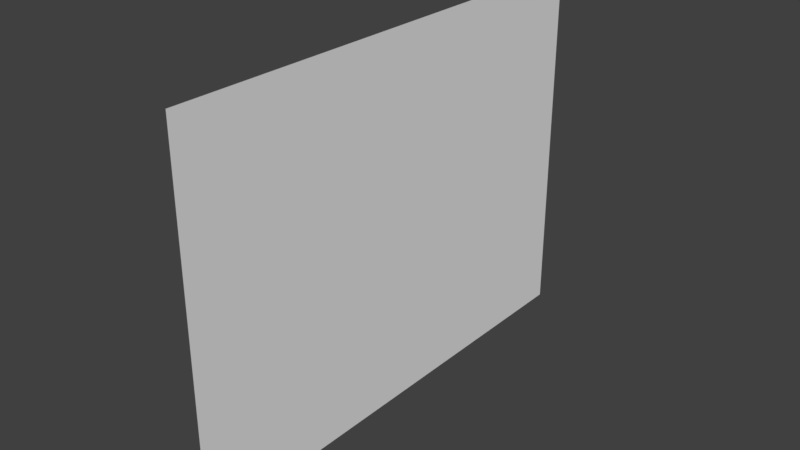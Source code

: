 # Source: Wall_4x4_Door.blend  (saved by Blender 2.79.0; exported with 4.5.12 LTS)
import bpy
from mathutils import Matrix  # noqa: F401  (used for matrix-valued properties, if any)

bpy.ops.wm.read_factory_settings(use_empty=True)
scene = bpy.context.scene
scene.name = 'Scene'

# ---- collections
col_collection_1 = bpy.data.collections.new('Collection 1'); scene.collection.children.link(col_collection_1)

# ---- world
world_world = bpy.data.worlds.new('World'); scene.world = world_world
world_world.color = (0.05088, 0.05088, 0.05088)
world_world.use_sun_shadow = False
world_world.sun_shadow_jitter_overblur = 0.0
world_world.cycles.sampling_method = 'MANUAL'

# ---- meshes
me_plane = bpy.data.meshes.new('Plane')
me_plane.from_pydata([(1.0, -1.0, -1.421e-14), (1.0, 1.0, -1.421e-14), (-1.0, -1.0, 1.132e-07), (-0.3333, -1.0, 7.55e-08), (0.3333, -1.0, 3.775e-08), (1.0, -0.5, -1.421e-14), (1.0, 0.0, -1.421e-14), (1.0, 0.5, -1.421e-14), (0.3333, 1.0, 3.775e-08), (-0.3333, 1.0, 7.55e-08), (-1.0, 1.0, 1.132e-07), (-1.0, -0.5, 1.132e-07), (-1.0, 0.0, 1.132e-07), (-1.0, 0.5, 1.132e-07), (-0.3333, -0.5, 7.55e-08), (-0.3333, 0.0, 7.55e-08), (-0.3333, 0.5, 7.55e-08), (0.3333, -0.5, 3.775e-08), (0.3333, 0.0, 3.775e-08), (0.3333, 0.5, 3.775e-08), (0.5556, -1.0, 2.517e-08), (0.7778, -1.0, 1.258e-08), (1.0, 0.6667, -1.421e-14), (1.0, 0.8333, -1.421e-14), (-0.7778, -1.0, 1.007e-07), (-0.5556, -1.0, 8.808e-08), (-0.1111, -1.0, 6.291e-08), (0.1111, -1.0, 5.033e-08), (1.0, -0.8333, -1.421e-14), (1.0, -0.6667, -1.421e-14), (1.0, -0.4, -2.132e-14), (1.0, -0.1667, -1.421e-14), (1.0, 0.1667, -1.421e-14), (1.0, 0.4, -2.132e-14), (0.7778, 1.0, 1.258e-08), (0.5556, 1.0, 2.517e-08), (0.1111, 1.0, 5.033e-08), (-0.1111, 1.0, 6.291e-08), (-0.5556, 1.0, 8.808e-08), (-0.7778, 1.0, 1.007e-07), (-1.0, 0.6667, 1.132e-07), (-1.0, 0.8333, 1.132e-07), (-1.0, -0.8333, 1.132e-07), (-1.0, -0.6667, 1.132e-07), (-1.0, -0.3333, 1.132e-07), (-1.0, -0.1667, 1.132e-07), (-1.0, 0.1667, 1.132e-07), (-1.0, 0.3333, 1.132e-07), (-0.3333, 0.6667, 7.55e-08), (-0.3333, 0.8333, 7.55e-08), (-0.3333, -0.8333, 7.55e-08), (-0.3333, -0.6667, 7.55e-08), (-0.3333, -0.3333, 7.55e-08), (-0.3333, -0.1667, 7.55e-08), (-0.3333, 0.1667, 7.55e-08), (-0.3333, 0.3333, 7.55e-08), (0.3333, 0.6667, 3.775e-08), (0.3333, -0.8333, 3.775e-08), (0.3333, -0.6667, 3.775e-08), (0.3333, -0.4, 3.775e-08), (0.3333, -0.1667, 3.775e-08), (0.3333, 0.1667, 3.775e-08), (0.3333, 0.4, 3.775e-08), (-0.5556, -0.5, 8.808e-08), (-0.7778, -0.5, 1.007e-07), (-0.5556, 0.0, 8.808e-08), (-0.7778, 0.0, 1.007e-07), (-0.5556, 0.5, 8.808e-08), (-0.7778, 0.5, 1.007e-07), (0.1111, -0.5, 5.033e-08), (-0.1111, -0.5, 6.291e-08), (0.1111, 0.0, 5.033e-08), (-0.2221, 0.0, 8.806e-08), (0.1111, 0.5, 5.033e-08), (-0.1111, 0.5, 6.291e-08), (0.7778, -0.5, 1.258e-08), (0.5556, -0.5, 2.517e-08), (0.7778, 0.0, 1.258e-08), (0.5556, 0.0, 2.517e-08), (0.7778, 0.5, 1.258e-08), (0.5556, 0.5, 2.517e-08), (0.5556, 0.1667, 2.517e-08), (0.5556, 0.4, 2.517e-08), (0.7778, 0.1667, 1.258e-08), (0.7778, 0.4, 1.258e-08), (0.5556, -0.4, 2.517e-08), (0.5556, -0.1667, 2.517e-08), (0.7778, -0.4, 1.258e-08), (0.7778, -0.1667, 1.258e-08), (0.5556, -0.6667, 2.517e-08), (0.7778, -0.8333, 1.258e-08), (0.7778, -0.6667, 1.258e-08), (-0.2221, 0.1667, 8.806e-08), (-0.2221, 0.4, 8.806e-08), (0.1111, 0.1667, 5.033e-08), (0.1111, 0.4, 5.033e-08), (-0.2221, -0.4, 8.806e-08), (-0.2221, -0.1667, 8.806e-08), (0.1111, -0.4, 5.033e-08), (0.1111, -0.1667, 5.033e-08), (-0.1111, -0.8333, 6.291e-08), (-0.1111, -0.6667, 6.291e-08), (0.1111, -0.8333, 5.033e-08), (0.1111, -0.6667, 5.033e-08), (-0.7778, 0.1667, 1.007e-07), (-0.7778, 0.3333, 1.007e-07), (-0.5556, 0.1667, 8.808e-08), (-0.5556, 0.3333, 8.808e-08), (-0.7778, -0.3333, 1.007e-07), (-0.7778, -0.1667, 1.007e-07), (-0.5556, -0.3333, 8.808e-08), (-0.7778, -0.8333, 1.007e-07), (-0.5556, -0.8333, 8.808e-08), (-0.5556, -0.6667, 8.808e-08), (-0.1111, 0.6667, 6.291e-08), (-0.1111, 0.8333, 6.291e-08), (0.1111, 0.6667, 5.033e-08), (0.1111, 0.8333, 5.033e-08), (-0.7778, 0.6667, 1.007e-07), (-0.7778, 0.8333, 1.007e-07), (-0.5556, 0.6667, 8.808e-08), (-0.5556, 0.8333, 8.808e-08), (0.5556, 0.6667, 2.517e-08), (0.5556, 0.8333, 2.517e-08), (0.7778, 0.6667, 1.258e-08), (0.7778, 0.8333, 1.258e-08)], [], [(125, 23, 1, 34), (101, 70, 14, 51, 50, 100), (99, 60, 18, 71), (95, 62, 19, 73), (91, 29, 5, 75), (88, 31, 6, 77), (84, 33, 7, 79), (62, 82, 80, 19), (82, 84, 79, 80), (18, 78, 81, 61), (61, 81, 82, 62), (78, 77, 83, 81), (81, 83, 84, 82), (77, 6, 32, 83), (83, 32, 33, 84), (60, 86, 78, 18), (86, 88, 77, 78), (17, 76, 85, 59), (59, 85, 86, 60), (76, 75, 87, 85), (85, 87, 88, 86), (75, 5, 30, 87), (87, 30, 31, 88), (103, 58, 17, 69, 70, 101), (3, 26, 27, 102, 100, 50), (58, 89, 91, 75, 76, 17), (52, 14, 96), (93, 95, 73, 74), (15, 72, 92, 54), (54, 92, 93, 55), (72, 71, 94, 92), (92, 94, 95, 93), (71, 18, 61, 94), (94, 61, 62, 95), (53, 97, 72, 15), (97, 99, 71, 72), (14, 70, 96), (52, 96, 97, 53), (70, 69, 98, 96), (96, 98, 99, 97), (69, 17, 59, 98), (98, 59, 60, 99), (16, 74, 114, 115, 49, 48), (100, 102, 57, 58, 103, 101), (117, 36, 37, 115, 114, 116), (27, 4, 57, 102), (47, 105, 68, 13), (109, 66, 12, 45, 44, 108), (107, 55, 16, 48, 120, 67), (106, 54, 55, 107), (11, 64, 63, 110, 108, 44), (24, 25, 3, 50, 112, 111), (53, 15, 65, 66, 109, 108, 110, 52), (66, 65, 15, 54, 106, 104), (2, 24, 111, 42), (118, 120, 48, 49, 121, 119), (121, 49, 115, 37, 9, 38), (112, 50, 51, 113), (8, 36, 117, 116, 56, 122, 123, 35), (74, 73, 19, 56, 116, 114), (19, 80, 79, 124, 122, 56), (125, 34, 35, 123, 122, 124), (13, 68, 118, 119, 41, 40), (12, 66, 104, 105, 47, 46), (68, 67, 120, 118), (41, 119, 121, 38, 39, 10), (107, 67, 68, 105, 104, 106), (64, 11, 43, 42, 111, 112, 113, 63), (79, 7, 22, 23, 125, 124), (113, 51, 14, 52, 110, 63), (21, 0, 28, 29, 91, 90), (4, 20, 21, 90, 91, 89, 58, 57), (55, 93, 16), (74, 16, 93)])
me_plane.use_remesh_preserve_volume = False
me_plane.use_remesh_preserve_attributes = False
me_plane.use_mirror_vertex_groups = False
me_plane.update()

# ---- objects
ob_plane = bpy.data.objects.new('Plane', me_plane)

# ---- transforms, parenting, visibility, modifiers, constraints
ob_plane.location = (0.0, 0.0, 3.0)
ob_plane.rotation_euler = (-0.0, 1.571, 0.0)
ob_plane.scale = (3.0, 4.0, 1.0)
ob_plane.lineart.crease_threshold = 0.0

# ---- collection membership
col_collection_1.objects.link(ob_plane)

# ---- scene / render settings (as saved in the file)
scene.frame_start = 1; scene.frame_end = 250; scene.frame_set(1)
scene.render.engine = 'BLENDER_EEVEE_NEXT'
scene.render.resolution_percentage = 50
scene.render.dither_intensity = 0.0
scene.cycles.use_denoising = False
scene.cycles.samples = 128
scene.cycles.sampling_pattern = 'TABULATED_SOBOL'
scene.cycles.use_adaptive_sampling = False
scene.cycles.use_light_tree = False
scene.cycles.blur_glossy = 0.0
scene.cycles.sample_clamp_indirect = 0.0
scene.view_settings.view_transform = 'Standard'
bpy.context.view_layer.update()

# ---- added for rendering (the .blend has no active camera and no usable light): camera, sun
cam_auto = bpy.data.cameras.new('AutoCamera')
cam_auto.lens = 50.0
cam_auto.sensor_width = 36.0
cam_auto.clip_end = 1000.0
ob_auto_camera = bpy.data.objects.new('AutoCamera', cam_auto)
scene.collection.objects.link(ob_auto_camera)
ob_auto_camera.location = (9.25225, -11.1027, 10.4018)
ob_auto_camera.rotation_euler = (1.09748, -7.21219e-08, 0.694738)
scene.camera = ob_auto_camera
light_auto_sun = bpy.data.lights.new('AutoSun', 'SUN')
light_auto_sun.energy = 3.0
light_auto_sun.angle = 0.0523599
ob_auto_sun = bpy.data.objects.new('AutoSun', light_auto_sun)
scene.collection.objects.link(ob_auto_sun)
ob_auto_sun.rotation_euler = (0.872665, 0.174533, 0.523599)
bpy.context.view_layer.update()
